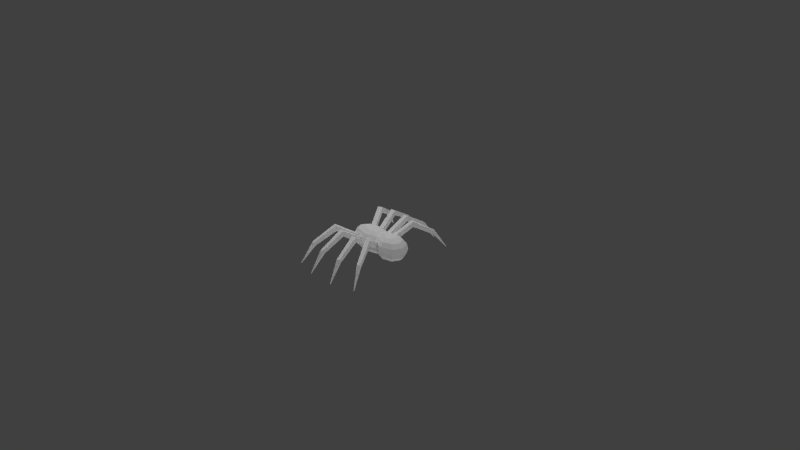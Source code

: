 # Source: Spider.blend  (saved by Blender 2.65.0; exported with 4.5.12 LTS)
import bpy
from mathutils import Matrix  # noqa: F401  (used for matrix-valued properties, if any)

bpy.ops.wm.read_factory_settings(use_empty=True)
scene = bpy.context.scene
scene.name = 'Scene'

# ---- collections
col_collection_1 = bpy.data.collections.new('Collection 1'); scene.collection.children.link(col_collection_1)

# ---- materials (node trees are filled in below, after node groups)
mat_spider = bpy.data.materials.new('Spider')
mat_spider.alpha_threshold = 0.0
mat_spider.use_transparent_shadow = False
mat_spider.roughness = 0.5
mat_spider.specular_intensity = 0.0
mat_spider.line_color = (0.0, 0.0, 0.0, 1.0)

# ---- material node trees

# ---- world
world_world = bpy.data.worlds.new('World'); scene.world = world_world
world_world.color = (0.05088, 0.05088, 0.05088)
world_world.use_sun_shadow = False
world_world.sun_shadow_jitter_overblur = 0.0
world_world.cycles.sampling_method = 'MANUAL'
world_world.cycles.sample_map_resolution = 256

# ---- cameras
cam_camera = bpy.data.cameras.new('Camera')
cam_camera.clip_end = 100.0
cam_camera.lens = 35.0
cam_camera.sensor_width = 32.0
cam_camera.sensor_height = 18.0
cam_camera.ortho_scale = 7.314
cam_camera.dof.focus_distance = 0.0
cam_camera.dof.aperture_fstop = 128.0

# ---- lights
light_lamp_011 = bpy.data.lights.new('Lamp.011', 'POINT')
light_lamp_011.transmission_factor = 0.0
light_lamp_011.cutoff_distance = 30.0
light_lamp_011.energy = 100.0
light_lamp_011.shadow_buffer_clip_start = 1.001
light_lamp_011.shadow_soft_size = 0.1
light_lamp_011.shadow_maximum_resolution = 0.006
light_lamp_011.use_absolute_resolution = True
light_lamp_011.cycles.use_multiple_importance_sampling = False
light_lamp_010 = bpy.data.lights.new('Lamp.010', 'POINT')
light_lamp_010.transmission_factor = 0.0
light_lamp_010.cutoff_distance = 30.0
light_lamp_010.energy = 100.0
light_lamp_010.shadow_buffer_clip_start = 1.001
light_lamp_010.shadow_soft_size = 0.1
light_lamp_010.shadow_maximum_resolution = 0.006
light_lamp_010.use_absolute_resolution = True
light_lamp_010.cycles.use_multiple_importance_sampling = False
light_lamp_009 = bpy.data.lights.new('Lamp.009', 'POINT')
light_lamp_009.transmission_factor = 0.0
light_lamp_009.cutoff_distance = 30.0
light_lamp_009.energy = 100.0
light_lamp_009.shadow_buffer_clip_start = 1.001
light_lamp_009.shadow_soft_size = 0.1
light_lamp_009.shadow_maximum_resolution = 0.006
light_lamp_009.use_absolute_resolution = True
light_lamp_009.cycles.use_multiple_importance_sampling = False
light_lamp_008 = bpy.data.lights.new('Lamp.008', 'POINT')
light_lamp_008.transmission_factor = 0.0
light_lamp_008.cutoff_distance = 30.0
light_lamp_008.energy = 100.0
light_lamp_008.shadow_buffer_clip_start = 1.001
light_lamp_008.shadow_soft_size = 0.1
light_lamp_008.shadow_maximum_resolution = 0.006
light_lamp_008.use_absolute_resolution = True
light_lamp_008.cycles.use_multiple_importance_sampling = False
light_lamp_007 = bpy.data.lights.new('Lamp.007', 'POINT')
light_lamp_007.transmission_factor = 0.0
light_lamp_007.cutoff_distance = 30.0
light_lamp_007.energy = 100.0
light_lamp_007.shadow_buffer_clip_start = 1.001
light_lamp_007.shadow_soft_size = 0.1
light_lamp_007.shadow_maximum_resolution = 0.006
light_lamp_007.use_absolute_resolution = True
light_lamp_007.cycles.use_multiple_importance_sampling = False
light_lamp_006 = bpy.data.lights.new('Lamp.006', 'POINT')
light_lamp_006.transmission_factor = 0.0
light_lamp_006.cutoff_distance = 30.0
light_lamp_006.energy = 100.0
light_lamp_006.shadow_buffer_clip_start = 1.001
light_lamp_006.shadow_soft_size = 0.1
light_lamp_006.shadow_maximum_resolution = 0.006
light_lamp_006.use_absolute_resolution = True
light_lamp_006.cycles.use_multiple_importance_sampling = False
light_lamp_005 = bpy.data.lights.new('Lamp.005', 'POINT')
light_lamp_005.transmission_factor = 0.0
light_lamp_005.cutoff_distance = 30.0
light_lamp_005.energy = 100.0
light_lamp_005.shadow_buffer_clip_start = 1.001
light_lamp_005.shadow_soft_size = 0.1
light_lamp_005.shadow_maximum_resolution = 0.006
light_lamp_005.use_absolute_resolution = True
light_lamp_005.cycles.use_multiple_importance_sampling = False
light_lamp_004 = bpy.data.lights.new('Lamp.004', 'POINT')
light_lamp_004.transmission_factor = 0.0
light_lamp_004.cutoff_distance = 30.0
light_lamp_004.energy = 100.0
light_lamp_004.shadow_buffer_clip_start = 1.001
light_lamp_004.shadow_soft_size = 0.1
light_lamp_004.shadow_maximum_resolution = 0.006
light_lamp_004.use_absolute_resolution = True
light_lamp_004.cycles.use_multiple_importance_sampling = False
light_lamp_003 = bpy.data.lights.new('Lamp.003', 'POINT')
light_lamp_003.transmission_factor = 0.0
light_lamp_003.cutoff_distance = 30.0
light_lamp_003.energy = 100.0
light_lamp_003.shadow_buffer_clip_start = 1.001
light_lamp_003.shadow_soft_size = 0.1
light_lamp_003.shadow_maximum_resolution = 0.006
light_lamp_003.use_absolute_resolution = True
light_lamp_003.cycles.use_multiple_importance_sampling = False
light_lamp_002 = bpy.data.lights.new('Lamp.002', 'POINT')
light_lamp_002.transmission_factor = 0.0
light_lamp_002.cutoff_distance = 30.0
light_lamp_002.energy = 100.0
light_lamp_002.shadow_buffer_clip_start = 1.001
light_lamp_002.shadow_soft_size = 0.1
light_lamp_002.shadow_maximum_resolution = 0.006
light_lamp_002.use_absolute_resolution = True
light_lamp_002.cycles.use_multiple_importance_sampling = False
light_lamp_001 = bpy.data.lights.new('Lamp.001', 'POINT')
light_lamp_001.transmission_factor = 0.0
light_lamp_001.cutoff_distance = 30.0
light_lamp_001.energy = 100.0
light_lamp_001.shadow_buffer_clip_start = 1.001
light_lamp_001.shadow_soft_size = 0.1
light_lamp_001.shadow_maximum_resolution = 0.006
light_lamp_001.use_absolute_resolution = True
light_lamp_001.cycles.use_multiple_importance_sampling = False
light_lamp = bpy.data.lights.new('Lamp', 'POINT')
light_lamp.transmission_factor = 0.0
light_lamp.cutoff_distance = 30.0
light_lamp.energy = 100.0
light_lamp.shadow_buffer_clip_start = 1.001
light_lamp.shadow_soft_size = 0.1
light_lamp.shadow_maximum_resolution = 0.006
light_lamp.use_absolute_resolution = True
light_lamp.cycles.use_multiple_importance_sampling = False

# ---- meshes
me_sphere = bpy.data.meshes.new('Sphere')
me_sphere.from_pydata([(-0.8857, -2.569e-10, 0.9239), (-1.21, -2.569e-10, 0.7071), (-1.427, -2.569e-10, 0.3827), (-1.503, -2.569e-10, -3.909e-08), (-1.427, -2.569e-10, -0.3827), (-1.21, -2.569e-10, -0.7071), (-0.8857, -2.569e-10, -0.9239), (-0.7736, 0.2706, 0.9239), (-1.003, 0.5, 0.7071), (-1.156, 0.6533, 0.3827), (-1.21, 0.7071, -5.498e-08), (-1.156, 0.6533, -0.3827), (-1.003, 0.5, -0.7071), (-0.7736, 0.2706, -0.9239), (-0.503, 0.3827, 0.9239), (-0.503, 0.7071, 0.7071), (-0.503, 0.9239, 0.3827), (-0.503, 1.0, -5.498e-08), (-0.503, 0.9239, -0.3827), (-0.503, 0.7071, -0.7071), (-0.503, 0.3827, -0.9239), (-0.503, -1.07e-07, 1.0), (-0.2324, 0.2706, 0.9239), (-0.002988, 0.5, 0.7071), (0.1503, 0.6533, 0.3827), (0.2041, 0.7071, -5.498e-08), (0.1503, 0.6533, -0.3827), (-0.002988, 0.5, -0.7071), (-0.2324, 0.2706, -0.9239), (-0.1203, -7.476e-08, 0.9239), (0.2041, -1.493e-07, 0.7071), (0.4209, -1.493e-07, 0.3827), (0.497, -1.493e-07, -5.498e-08), (0.4209, -1.493e-07, -0.3827), (0.2041, -1.493e-07, -0.7071), (-0.1203, -7.476e-08, -0.9239), (-0.2324, -0.2706, 0.9239), (-0.002989, -0.5, 0.7071), (0.1503, -0.6533, 0.3827), (0.2041, -0.7071, -5.498e-08), (0.1503, -0.6533, -0.3827), (-0.002989, -0.5, -0.7071), (-0.2324, -0.2706, -0.9239), (-0.503, -2.569e-10, -1.0), (-0.503, -0.3827, 0.9239), (-0.503, -0.7071, 0.7071), (-0.503, -0.9239, 0.3827), (-0.503, -1.0, -5.498e-08), (-0.503, -0.9239, -0.3827), (-0.503, -0.7071, -0.7071), (-0.503, -0.3827, -0.9239), (-0.7736, -0.2706, 0.9239), (-1.003, -0.5, 0.7071), (-1.156, -0.6533, 0.3827), (-1.21, -0.7071, -5.498e-08), (-1.156, -0.6533, -0.3827), (-1.003, -0.5, -0.7071), (-0.7736, -0.2706, -0.9239), (0.2981, -0.2706, -0.9239), (0.1244, -0.5, -0.7071), (0.008343, -0.6533, -0.3827), (-0.03241, -0.7071, -5.498e-08), (0.008343, -0.6533, 0.3827), (0.1244, -0.5, 0.7071), (0.2981, -0.2706, 0.9239), (0.503, -0.3827, -0.9239), (0.503, -0.7071, -0.7071), (0.503, -0.9239, -0.3827), (0.503, -1.0, -5.498e-08), (0.503, -0.9239, 0.3827), (0.503, -0.7071, 0.7071), (0.503, -0.3827, 0.9239), (0.503, -2.569e-10, -1.0), (0.7079, -0.2706, -0.9239), (0.8816, -0.5, -0.7071), (0.9976, -0.6533, -0.3827), (1.038, -0.7071, -5.498e-08), (0.9976, -0.6533, 0.3827), (0.8816, -0.5, 0.7071), (0.7079, -0.2706, 0.9239), (0.7927, -7.476e-08, -0.9239), (1.038, -1.493e-07, -0.7071), (1.203, -1.493e-07, -0.3827), (1.26, -1.493e-07, -5.498e-08), (1.203, -1.493e-07, 0.3827), (1.038, -1.493e-07, 0.7071), (0.7927, -7.476e-08, 0.9239), (0.7079, 0.2706, -0.9239), (0.8816, 0.5, -0.7071), (0.9976, 0.6533, -0.3827), (1.038, 0.7071, -5.498e-08), (0.9976, 0.6533, 0.3827), (0.8816, 0.5, 0.7071), (0.7079, 0.2706, 0.9239), (0.503, -1.07e-07, 1.0), (0.503, 0.3827, -0.9239), (0.503, 0.7071, -0.7071), (0.503, 0.9239, -0.3827), (0.503, 1.0, -5.498e-08), (0.503, 0.9239, 0.3827), (0.503, 0.7071, 0.7071), (0.503, 0.3827, 0.9239), (0.2981, 0.2706, -0.9239), (0.1244, 0.5, -0.7071), (0.008343, 0.6533, -0.3827), (-0.03241, 0.7071, -5.498e-08), (0.008343, 0.6533, 0.3827), (0.1244, 0.5, 0.7071), (0.2981, 0.2706, 0.9239), (0.2132, -2.569e-10, -0.9239), (-0.03241, -2.569e-10, -0.7071), (-0.1965, -2.569e-10, -0.3827), (-0.2542, -2.569e-10, -3.909e-08), (-0.1965, -2.569e-10, 0.3827), (-0.03241, -2.569e-10, 0.7071), (0.2132, -2.569e-10, 0.9239), (-1.27, 2.05, 1.339), (-1.443, 1.904, 1.339), (-1.047, 0.5465, 0.2875), (-0.8743, 0.693, 0.2875), (-1.27, 2.049, 0.9191), (-1.443, 1.902, 0.9191), (-1.091, 0.6964, -0.02987), (-0.918, 0.8428, -0.02987), (-1.709, 3.445, 0.2381), (-1.832, 3.342, 0.2381), (-1.673, 3.322, -0.01634), (-1.796, 3.219, -0.01634), (-1.992, 4.188, -1.314), (-2.008, 4.174, -1.314), (-1.983, 4.158, -1.33), (-2.0, 4.144, -1.33), (-0.6873, 2.318, 1.339), (-0.8777, 2.265, 1.339), (-0.7331, 0.7689, 0.2875), (-0.5427, 0.8223, 0.2875), (-0.6871, 2.316, 0.9191), (-0.8775, 2.263, 0.9191), (-0.749, 0.934, -0.02987), (-0.5587, 0.9875, -0.02987), (-0.866, 3.871, 0.2381), (-1.001, 3.833, 0.2381), (-0.8529, 3.736, -0.01634), (-0.9877, 3.698, -0.01634), (-1.008, 4.722, -1.314), (-1.026, 4.717, -1.314), (-1.005, 4.69, -1.33), (-1.023, 4.685, -1.33), (0.02864, 2.256, 1.339), (-0.1626, 2.3, 1.339), (-0.2803, 0.7973, 0.2875), (-0.08901, 0.7538, 0.2875), (0.02851, 2.255, 0.9191), (-0.1627, 2.298, 0.9191), (-0.2673, 0.9632, -0.02987), (-0.07602, 0.9197, -0.02987), (0.1236, 3.831, 0.2381), (-0.01188, 3.862, 0.2381), (0.1129, 3.695, -0.01634), (-0.02254, 3.726, -0.01634), (0.1332, 4.716, -1.314), (0.1149, 4.72, -1.314), (0.1307, 4.683, -1.33), (0.1123, 4.687, -1.33), (0.5655, 1.96, 1.339), (0.3886, 2.091, 1.339), (0.03377, 0.7008, 0.2875), (0.2107, 0.5697, 0.2875), (0.5651, 1.958, 0.9191), (0.3882, 2.089, 0.9191), (0.07294, 0.8543, -0.02987), (0.2499, 0.7231, -0.02987), (0.91, 3.43, 0.2381), (0.7847, 3.523, 0.2381), (0.8779, 3.304, -0.01634), (0.7526, 3.397, -0.01634), (1.062, 4.276, -1.314), (1.045, 4.289, -1.314), (1.054, 4.246, -1.33), (1.037, 4.258, -1.33), (0.3916, -2.014, 1.339), (0.5644, -1.868, 1.339), (0.1682, -0.5107, 0.2875), (-0.004549, -0.6572, 0.2875), (0.3912, -2.013, 0.9191), (0.5639, -1.866, 0.9191), (0.2119, -0.6606, -0.02987), (0.03919, -0.807, -0.02987), (0.8304, -3.41, 0.2381), (0.9527, -3.306, 0.2381), (0.7945, -3.287, -0.01634), (0.9168, -3.183, -0.01634), (1.113, -4.152, -1.314), (1.13, -4.138, -1.314), (1.104, -4.122, -1.33), (1.121, -4.108, -1.33), (-0.1916, -2.282, 1.339), (-0.001199, -2.229, 1.339), (-0.1458, -0.7331, 0.2875), (-0.3362, -0.7865, 0.2875), (-0.1917, -2.28, 0.9191), (-0.001367, -2.227, 0.9191), (-0.1298, -0.8982, -0.02987), (-0.3202, -0.9517, -0.02987), (-0.01288, -3.836, 0.2381), (0.1219, -3.798, 0.2381), (-0.02598, -3.7, -0.01634), (0.1088, -3.662, -0.01634), (0.1293, -4.687, -1.314), (0.1475, -4.681, -1.314), (0.1261, -4.654, -1.33), (0.1444, -4.649, -1.33), (-0.9075, -2.221, 1.339), (-0.7162, -2.264, 1.339), (-0.5986, -0.7615, 0.2875), (-0.7898, -0.718, 0.2875), (-0.9074, -2.219, 0.9191), (-0.7161, -2.262, 0.9191), (-0.6116, -0.9274, -0.02987), (-0.8028, -0.8839, -0.02987), (-1.002, -3.795, 0.2381), (-0.867, -3.826, 0.2381), (-0.9917, -3.659, -0.01634), (-0.8563, -3.69, -0.01634), (-1.012, -4.68, -1.314), (-0.9938, -4.684, -1.314), (-1.01, -4.647, -1.33), (-0.9912, -4.651, -1.33), (-1.444, -1.924, 1.339), (-1.267, -2.055, 1.339), (-0.9126, -0.665, 0.2875), (-1.09, -0.5339, 0.2875), (-1.444, -1.922, 0.9191), (-1.267, -2.053, 0.9191), (-0.9518, -0.8185, -0.02987), (-1.129, -0.6873, -0.02987), (-1.789, -3.394, 0.2381), (-1.664, -3.487, 0.2381), (-1.757, -3.268, -0.01634), (-1.631, -3.361, -0.01634), (-1.94, -4.24, -1.314), (-1.924, -4.253, -1.314), (-1.933, -4.21, -1.33), (-1.916, -4.222, -1.33)], [], [(4, 3, 10, 11), (3, 2, 9, 10), (6, 5, 12, 13), (2, 1, 8, 9), (5, 4, 11, 12), (1, 0, 7, 8), (13, 12, 19, 20), (9, 8, 15, 16), (12, 11, 18, 19), (8, 7, 14, 15), (11, 10, 17, 18), (10, 9, 16, 17), (20, 19, 27, 28), (16, 15, 23, 24), (19, 18, 26, 27), (15, 14, 22, 23), (18, 17, 25, 26), (17, 16, 24, 25), (28, 27, 34, 35), (24, 23, 30, 31), (27, 26, 33, 34), (23, 22, 29, 30), (26, 25, 32, 33), (25, 24, 31, 32), (35, 34, 41, 42), (31, 30, 37, 38), (34, 33, 40, 41), (30, 29, 36, 37), (33, 32, 39, 40), (32, 31, 38, 39), (42, 41, 49, 50), (38, 37, 45, 46), (41, 40, 48, 49), (37, 36, 44, 45), (40, 39, 47, 48), (39, 38, 46, 47), (50, 49, 56, 57), (46, 45, 52, 53), (49, 48, 55, 56), (45, 44, 51, 52), (48, 47, 54, 55), (47, 46, 53, 54), (43, 6, 13), (0, 21, 7), (43, 13, 20), (7, 21, 14), (43, 20, 28), (14, 21, 22), (43, 28, 35), (22, 21, 29), (43, 35, 42), (29, 21, 36), (43, 42, 50), (36, 21, 44), (43, 50, 57), (44, 21, 51), (57, 56, 5, 6), (53, 52, 1, 2), (56, 55, 4, 5), (52, 51, 0, 1), (55, 54, 3, 4), (43, 57, 6), (51, 21, 0), (54, 53, 2, 3), (61, 62, 113, 112), (64, 94, 115), (72, 58, 109), (60, 61, 112, 111), (63, 64, 115, 114), (59, 60, 111, 110), (62, 63, 114, 113), (58, 59, 110, 109), (71, 94, 64), (72, 65, 58), (79, 94, 71), (72, 73, 65), (86, 94, 79), (72, 80, 73), (93, 94, 86), (72, 87, 80), (101, 94, 93), (72, 95, 87), (108, 94, 101), (72, 102, 95), (115, 94, 108), (72, 109, 102), (68, 69, 62, 61), (67, 68, 61, 60), (70, 71, 64, 63), (66, 67, 60, 59), (69, 70, 63, 62), (65, 66, 59, 58), (76, 77, 69, 68), (75, 76, 68, 67), (78, 79, 71, 70), (74, 75, 67, 66), (77, 78, 70, 69), (73, 74, 66, 65), (83, 84, 77, 76), (82, 83, 76, 75), (85, 86, 79, 78), (81, 82, 75, 74), (84, 85, 78, 77), (80, 81, 74, 73), (90, 91, 84, 83), (89, 90, 83, 82), (92, 93, 86, 85), (88, 89, 82, 81), (91, 92, 85, 84), (87, 88, 81, 80), (98, 99, 91, 90), (97, 98, 90, 89), (100, 101, 93, 92), (96, 97, 89, 88), (99, 100, 92, 91), (95, 96, 88, 87), (105, 106, 99, 98), (104, 105, 98, 97), (107, 108, 101, 100), (103, 104, 97, 96), (106, 107, 100, 99), (102, 103, 96, 95), (114, 115, 108, 107), (110, 111, 104, 103), (113, 114, 107, 106), (109, 110, 103, 102), (112, 113, 106, 105), (111, 112, 105, 104), (116, 117, 118, 119), (123, 122, 121, 120), (116, 119, 123, 120), (120, 121, 127, 126), (118, 117, 121, 122), (119, 118, 122, 123), (124, 126, 130, 128), (121, 117, 125, 127), (116, 120, 126, 124), (117, 116, 124, 125), (129, 128, 130, 131), (125, 124, 128, 129), (127, 125, 129, 131), (126, 127, 131, 130), (132, 133, 134, 135), (139, 138, 137, 136), (132, 135, 139, 136), (136, 137, 143, 142), (134, 133, 137, 138), (135, 134, 138, 139), (140, 142, 146, 144), (137, 133, 141, 143), (132, 136, 142, 140), (133, 132, 140, 141), (145, 144, 146, 147), (141, 140, 144, 145), (143, 141, 145, 147), (142, 143, 147, 146), (148, 149, 150, 151), (155, 154, 153, 152), (148, 151, 155, 152), (152, 153, 159, 158), (150, 149, 153, 154), (151, 150, 154, 155), (156, 158, 162, 160), (153, 149, 157, 159), (148, 152, 158, 156), (149, 148, 156, 157), (161, 160, 162, 163), (157, 156, 160, 161), (159, 157, 161, 163), (158, 159, 163, 162), (164, 165, 166, 167), (171, 170, 169, 168), (164, 167, 171, 168), (168, 169, 175, 174), (166, 165, 169, 170), (167, 166, 170, 171), (172, 174, 178, 176), (169, 165, 173, 175), (164, 168, 174, 172), (165, 164, 172, 173), (177, 176, 178, 179), (173, 172, 176, 177), (175, 173, 177, 179), (174, 175, 179, 178), (180, 181, 182, 183), (187, 186, 185, 184), (180, 183, 187, 184), (184, 185, 191, 190), (182, 181, 185, 186), (183, 182, 186, 187), (188, 190, 194, 192), (185, 181, 189, 191), (180, 184, 190, 188), (181, 180, 188, 189), (193, 192, 194, 195), (189, 188, 192, 193), (191, 189, 193, 195), (190, 191, 195, 194), (196, 197, 198, 199), (203, 202, 201, 200), (196, 199, 203, 200), (200, 201, 207, 206), (198, 197, 201, 202), (199, 198, 202, 203), (204, 206, 210, 208), (201, 197, 205, 207), (196, 200, 206, 204), (197, 196, 204, 205), (209, 208, 210, 211), (205, 204, 208, 209), (207, 205, 209, 211), (206, 207, 211, 210), (212, 213, 214, 215), (219, 218, 217, 216), (212, 215, 219, 216), (216, 217, 223, 222), (214, 213, 217, 218), (215, 214, 218, 219), (220, 222, 226, 224), (217, 213, 221, 223), (212, 216, 222, 220), (213, 212, 220, 221), (225, 224, 226, 227), (221, 220, 224, 225), (223, 221, 225, 227), (222, 223, 227, 226), (228, 229, 230, 231), (235, 234, 233, 232), (228, 231, 235, 232), (232, 233, 239, 238), (230, 229, 233, 234), (231, 230, 234, 235), (236, 238, 242, 240), (233, 229, 237, 239), (228, 232, 238, 236), (229, 228, 236, 237), (241, 240, 242, 243), (237, 236, 240, 241), (239, 237, 241, 243), (238, 239, 243, 242)])
_uv = me_sphere.uv_layers.new(name='UVMap')
_uv.uv.foreach_set('vector', [0.5044, 0.6608, 0.5044, 0.6741, 0.5771, 0.6228, 0.5715, 0.6134, 0.5044, 0.6741, 0.5044, 0.6608, 0.5715, 0.6134, 0.5771, 0.6228, 0.5044, 0.566, 0.5044, 0.6228, 0.5558, 0.5865, 0.5322, 0.5463, 0.5044, 0.6608, 0.5044, 0.6228, 0.5558, 0.5865, 0.5715, 0.6134, 0.5044, 0.6228, 0.5044, 0.6608, 0.5715, 0.6134, 0.5558, 0.5865, 0.5044, 0.6228, 0.5044, 0.566, 0.5322, 0.5463, 0.5558, 0.5865, 0.5322, 0.5463, 0.5558, 0.5865, 0.5771, 0.4989, 0.5437, 0.4989, 0.5715, 0.6134, 0.5558, 0.5865, 0.5771, 0.4989, 0.5994, 0.4989, 0.5558, 0.5865, 0.5715, 0.6134, 0.5994, 0.4989, 0.5771, 0.4989, 0.5558, 0.5865, 0.5322, 0.5463, 0.5437, 0.4989, 0.5771, 0.4989, 0.5715, 0.6134, 0.5771, 0.6228, 0.6072, 0.4989, 0.5994, 0.4989, 0.5771, 0.6228, 0.5715, 0.6134, 0.5994, 0.4989, 0.6072, 0.4989, 0.5437, 0.4989, 0.5771, 0.4989, 0.5558, 0.4113, 0.5322, 0.4515, 0.5994, 0.4989, 0.5771, 0.4989, 0.5558, 0.4113, 0.5715, 0.3845, 0.5771, 0.4989, 0.5994, 0.4989, 0.5715, 0.3845, 0.5558, 0.4113, 0.5771, 0.4989, 0.5437, 0.4989, 0.5322, 0.4515, 0.5558, 0.4113, 0.5994, 0.4989, 0.6072, 0.4989, 0.5771, 0.3751, 0.5715, 0.3845, 0.6072, 0.4989, 0.5994, 0.4989, 0.5715, 0.3845, 0.5771, 0.3751, 0.5322, 0.4515, 0.5558, 0.4113, 0.5044, 0.3751, 0.5044, 0.4319, 0.5715, 0.3845, 0.5558, 0.4113, 0.5044, 0.3751, 0.5044, 0.3371, 0.5558, 0.4113, 0.5715, 0.3845, 0.5044, 0.3371, 0.5044, 0.3751, 0.5558, 0.4113, 0.5322, 0.4515, 0.5044, 0.4319, 0.5044, 0.3751, 0.5715, 0.3845, 0.5771, 0.3751, 0.5044, 0.3238, 0.5044, 0.3371, 0.5771, 0.3751, 0.5715, 0.3845, 0.5044, 0.3371, 0.5044, 0.3238, 0.5044, 0.4319, 0.5044, 0.3751, 0.453, 0.4113, 0.4766, 0.4515, 0.5044, 0.3371, 0.5044, 0.3751, 0.453, 0.4113, 0.4372, 0.3845, 0.5044, 0.3751, 0.5044, 0.3371, 0.4372, 0.3845, 0.453, 0.4113, 0.5044, 0.3751, 0.5044, 0.4319, 0.4766, 0.4515, 0.453, 0.4113, 0.5044, 0.3371, 0.5044, 0.3238, 0.4317, 0.3751, 0.4372, 0.3845, 0.5044, 0.3238, 0.5044, 0.3371, 0.4372, 0.3845, 0.4317, 0.3751, 0.4766, 0.4515, 0.453, 0.4113, 0.4317, 0.4989, 0.465, 0.4989, 0.4372, 0.3845, 0.453, 0.4113, 0.4317, 0.4989, 0.4094, 0.4989, 0.453, 0.4113, 0.4372, 0.3845, 0.4094, 0.4989, 0.4317, 0.4989, 0.453, 0.4113, 0.4766, 0.4515, 0.465, 0.4989, 0.4317, 0.4989, 0.4372, 0.3845, 0.4317, 0.3751, 0.4016, 0.4989, 0.4094, 0.4989, 0.4317, 0.3751, 0.4372, 0.3845, 0.4094, 0.4989, 0.4016, 0.4989, 0.465, 0.4989, 0.4317, 0.4989, 0.453, 0.5865, 0.4766, 0.5463, 0.4094, 0.4989, 0.4317, 0.4989, 0.453, 0.5865, 0.4372, 0.6134, 0.4317, 0.4989, 0.4094, 0.4989, 0.4372, 0.6134, 0.453, 0.5865, 0.4317, 0.4989, 0.465, 0.4989, 0.4766, 0.5463, 0.453, 0.5865, 0.4094, 0.4989, 0.4016, 0.4989, 0.4317, 0.6228, 0.4372, 0.6134, 0.4016, 0.4989, 0.4094, 0.4989, 0.4372, 0.6134, 0.4317, 0.6228, 0.5044, 0.4989, 0.5044, 0.566, 0.5322, 0.5463, 0.5044, 0.566, 0.5044, 0.4989, 0.5322, 0.5463, 0.5044, 0.4989, 0.5322, 0.5463, 0.5437, 0.4989, 0.5322, 0.5463, 0.5044, 0.4989, 0.5437, 0.4989, 0.5044, 0.4989, 0.5437, 0.4989, 0.5322, 0.4515, 0.5437, 0.4989, 0.5044, 0.4989, 0.5322, 0.4515, 0.5044, 0.4989, 0.5322, 0.4515, 0.5044, 0.4319, 0.5322, 0.4515, 0.5044, 0.4989, 0.5044, 0.4319, 0.5044, 0.4989, 0.5044, 0.4319, 0.4766, 0.4515, 0.5044, 0.4319, 0.5044, 0.4989, 0.4766, 0.4515, 0.5044, 0.4989, 0.4766, 0.4515, 0.465, 0.4989, 0.4766, 0.4515, 0.5044, 0.4989, 0.465, 0.4989, 0.5044, 0.4989, 0.465, 0.4989, 0.4766, 0.5463, 0.465, 0.4989, 0.5044, 0.4989, 0.4766, 0.5463, 0.4766, 0.5463, 0.453, 0.5865, 0.5044, 0.6228, 0.5044, 0.566, 0.4372, 0.6134, 0.453, 0.5865, 0.5044, 0.6228, 0.5044, 0.6608, 0.453, 0.5865, 0.4372, 0.6134, 0.5044, 0.6608, 0.5044, 0.6228, 0.453, 0.5865, 0.4766, 0.5463, 0.5044, 0.566, 0.5044, 0.6228, 0.4372, 0.6134, 0.4317, 0.6228, 0.5044, 0.6741, 0.5044, 0.6608, 0.5044, 0.4989, 0.4766, 0.5463, 0.5044, 0.566, 0.4766, 0.5463, 0.5044, 0.4989, 0.5044, 0.566, 0.4317, 0.6228, 0.4372, 0.6134, 0.5044, 0.6608, 0.5044, 0.6741, 0.4317, 0.4165, 0.4372, 0.4094, 0.5044, 0.4452, 0.5044, 0.4553, 0.4766, 0.3586, 0.5044, 0.3227, 0.5044, 0.3735, 0.5044, 0.3227, 0.4766, 0.3586, 0.5044, 0.3735, 0.4372, 0.4094, 0.4317, 0.4165, 0.5044, 0.4553, 0.5044, 0.4452, 0.453, 0.389, 0.4766, 0.3586, 0.5044, 0.3735, 0.5044, 0.4165, 0.453, 0.389, 0.4372, 0.4094, 0.5044, 0.4452, 0.5044, 0.4165, 0.4372, 0.4094, 0.453, 0.389, 0.5044, 0.4165, 0.5044, 0.4452, 0.4766, 0.3586, 0.453, 0.389, 0.5044, 0.4165, 0.5044, 0.3735, 0.465, 0.3227, 0.5044, 0.3227, 0.4766, 0.3586, 0.5044, 0.3227, 0.465, 0.3227, 0.4766, 0.3586, 0.4766, 0.2868, 0.5044, 0.3227, 0.465, 0.3227, 0.5044, 0.3227, 0.4766, 0.2868, 0.465, 0.3227, 0.5044, 0.2719, 0.5044, 0.3227, 0.4766, 0.2868, 0.5044, 0.3227, 0.5044, 0.2719, 0.4766, 0.2868, 0.5322, 0.2868, 0.5044, 0.3227, 0.5044, 0.2719, 0.5044, 0.3227, 0.5322, 0.2868, 0.5044, 0.2719, 0.5437, 0.3227, 0.5044, 0.3227, 0.5322, 0.2868, 0.5044, 0.3227, 0.5437, 0.3227, 0.5322, 0.2868, 0.5322, 0.3586, 0.5044, 0.3227, 0.5437, 0.3227, 0.5044, 0.3227, 0.5322, 0.3586, 0.5437, 0.3227, 0.5044, 0.3735, 0.5044, 0.3227, 0.5322, 0.3586, 0.5044, 0.3227, 0.5044, 0.3735, 0.5322, 0.3586, 0.4016, 0.3227, 0.4094, 0.3227, 0.4372, 0.4094, 0.4317, 0.4165, 0.4094, 0.3227, 0.4016, 0.3227, 0.4317, 0.4165, 0.4372, 0.4094, 0.4317, 0.3227, 0.465, 0.3227, 0.4766, 0.3586, 0.453, 0.389, 0.4317, 0.3227, 0.4094, 0.3227, 0.4372, 0.4094, 0.453, 0.389, 0.4094, 0.3227, 0.4317, 0.3227, 0.453, 0.389, 0.4372, 0.4094, 0.465, 0.3227, 0.4317, 0.3227, 0.453, 0.389, 0.4766, 0.3586, 0.4317, 0.2289, 0.4372, 0.2361, 0.4094, 0.3227, 0.4016, 0.3227, 0.4372, 0.2361, 0.4317, 0.2289, 0.4016, 0.3227, 0.4094, 0.3227, 0.453, 0.2564, 0.4766, 0.2868, 0.465, 0.3227, 0.4317, 0.3227, 0.453, 0.2564, 0.4372, 0.2361, 0.4094, 0.3227, 0.4317, 0.3227, 0.4372, 0.2361, 0.453, 0.2564, 0.4317, 0.3227, 0.4094, 0.3227, 0.4766, 0.2868, 0.453, 0.2564, 0.4317, 0.3227, 0.465, 0.3227, 0.5044, 0.1901, 0.5044, 0.2002, 0.4372, 0.2361, 0.4317, 0.2289, 0.5044, 0.2002, 0.5044, 0.1901, 0.4317, 0.2289, 0.4372, 0.2361, 0.5044, 0.2289, 0.5044, 0.2719, 0.4766, 0.2868, 0.453, 0.2564, 0.5044, 0.2289, 0.5044, 0.2002, 0.4372, 0.2361, 0.453, 0.2564, 0.5044, 0.2002, 0.5044, 0.2289, 0.453, 0.2564, 0.4372, 0.2361, 0.5044, 0.2719, 0.5044, 0.2289, 0.453, 0.2564, 0.4766, 0.2868, 0.5771, 0.2289, 0.5715, 0.2361, 0.5044, 0.2002, 0.5044, 0.1901, 0.5715, 0.2361, 0.5771, 0.2289, 0.5044, 0.1901, 0.5044, 0.2002, 0.5558, 0.2564, 0.5322, 0.2868, 0.5044, 0.2719, 0.5044, 0.2289, 0.5558, 0.2564, 0.5715, 0.2361, 0.5044, 0.2002, 0.5044, 0.2289, 0.5715, 0.2361, 0.5558, 0.2564, 0.5044, 0.2289, 0.5044, 0.2002, 0.5322, 0.2868, 0.5558, 0.2564, 0.5044, 0.2289, 0.5044, 0.2719, 0.6072, 0.3227, 0.5994, 0.3227, 0.5715, 0.2361, 0.5771, 0.2289, 0.5994, 0.3227, 0.6072, 0.3227, 0.5771, 0.2289, 0.5715, 0.2361, 0.5771, 0.3227, 0.5437, 0.3227, 0.5322, 0.2868, 0.5558, 0.2564, 0.5771, 0.3227, 0.5994, 0.3227, 0.5715, 0.2361, 0.5558, 0.2564, 0.5994, 0.3227, 0.5771, 0.3227, 0.5558, 0.2564, 0.5715, 0.2361, 0.5437, 0.3227, 0.5771, 0.3227, 0.5558, 0.2564, 0.5322, 0.2868, 0.5771, 0.4165, 0.5715, 0.4094, 0.5994, 0.3227, 0.6072, 0.3227, 0.5715, 0.4094, 0.5771, 0.4165, 0.6072, 0.3227, 0.5994, 0.3227, 0.5558, 0.389, 0.5322, 0.3586, 0.5437, 0.3227, 0.5771, 0.3227, 0.5558, 0.389, 0.5715, 0.4094, 0.5994, 0.3227, 0.5771, 0.3227, 0.5715, 0.4094, 0.5558, 0.389, 0.5771, 0.3227, 0.5994, 0.3227, 0.5322, 0.3586, 0.5558, 0.389, 0.5771, 0.3227, 0.5437, 0.3227, 0.5044, 0.4165, 0.5044, 0.3735, 0.5322, 0.3586, 0.5558, 0.389, 0.5044, 0.4165, 0.5044, 0.4452, 0.5715, 0.4094, 0.5558, 0.389, 0.5044, 0.4452, 0.5044, 0.4165, 0.5558, 0.389, 0.5715, 0.4094, 0.5044, 0.3735, 0.5044, 0.4165, 0.5558, 0.389, 0.5322, 0.3586, 0.5044, 0.4553, 0.5044, 0.4452, 0.5715, 0.4094, 0.5771, 0.4165, 0.5044, 0.4452, 0.5044, 0.4553, 0.5771, 0.4165, 0.5715, 0.4094, 0.7151, 0.6334, 0.7001, 0.6636, 0.5606, 0.5942, 0.5756, 0.564, 0.591, 0.5716, 0.576, 0.6019, 0.6999, 0.6635, 0.715, 0.6333, 0.7151, 0.6334, 0.5756, 0.564, 0.591, 0.5716, 0.715, 0.6333, 0.715, 0.6333, 0.6999, 0.6635, 0.8352, 0.7254, 0.8459, 0.7039, 0.5606, 0.5942, 0.7001, 0.6636, 0.6999, 0.6635, 0.576, 0.6019, 0.5756, 0.564, 0.5606, 0.5942, 0.576, 0.6019, 0.591, 0.5716, 0.8585, 0.7102, 0.8459, 0.7039, 0.9318, 0.7582, 0.9348, 0.7597, 0.6999, 0.6635, 0.7001, 0.6636, 0.8479, 0.7316, 0.8352, 0.7254, 0.7151, 0.6334, 0.715, 0.6333, 0.8459, 0.7039, 0.8585, 0.7102, 0.7001, 0.6636, 0.7151, 0.6334, 0.8585, 0.7102, 0.8479, 0.7316, 0.9334, 0.7626, 0.9348, 0.7597, 0.9318, 0.7582, 0.9304, 0.7611, 0.8479, 0.7316, 0.8585, 0.7102, 0.9348, 0.7597, 0.9334, 0.7626, 0.8352, 0.7254, 0.8479, 0.7316, 0.9334, 0.7626, 0.9304, 0.7611, 0.8459, 0.7039, 0.8352, 0.7254, 0.9304, 0.7611, 0.9318, 0.7582, 0.7427, 0.5312, 0.7372, 0.5646, 0.5834, 0.5392, 0.5889, 0.5059, 0.6059, 0.5087, 0.6004, 0.542, 0.737, 0.5645, 0.7425, 0.5312, 0.7427, 0.5312, 0.5889, 0.5059, 0.6059, 0.5087, 0.7425, 0.5312, 0.7425, 0.5312, 0.737, 0.5645, 0.8845, 0.5838, 0.8884, 0.5602, 0.5834, 0.5392, 0.7372, 0.5646, 0.737, 0.5645, 0.6004, 0.542, 0.5889, 0.5059, 0.5834, 0.5392, 0.6004, 0.542, 0.6059, 0.5087, 0.9023, 0.5625, 0.8884, 0.5602, 0.9865, 0.5869, 0.9898, 0.5874, 0.737, 0.5645, 0.7372, 0.5646, 0.8984, 0.5861, 0.8845, 0.5838, 0.7427, 0.5312, 0.7425, 0.5312, 0.8884, 0.5602, 0.9023, 0.5625, 0.7372, 0.5646, 0.7427, 0.5312, 0.9023, 0.5625, 0.8984, 0.5861, 0.9893, 0.5906, 0.9898, 0.5874, 0.9865, 0.5869, 0.9859, 0.59, 0.8984, 0.5861, 0.9023, 0.5625, 0.9898, 0.5874, 0.9893, 0.5906, 0.8845, 0.5838, 0.8984, 0.5861, 0.9893, 0.5906, 0.9859, 0.59, 0.8884, 0.5602, 0.8845, 0.5838, 0.9859, 0.59, 0.9865, 0.5869, 0.7363, 0.4058, 0.7408, 0.4393, 0.5863, 0.4599, 0.5819, 0.4264, 0.5989, 0.4241, 0.6034, 0.4576, 0.7406, 0.4393, 0.7361, 0.4058, 0.7363, 0.4058, 0.5819, 0.4264, 0.5989, 0.4241, 0.7361, 0.4058, 0.7361, 0.4058, 0.7406, 0.4393, 0.8874, 0.4148, 0.8842, 0.391, 0.5863, 0.4599, 0.7408, 0.4393, 0.7406, 0.4393, 0.6034, 0.4576, 0.5819, 0.4264, 0.5863, 0.4599, 0.6034, 0.4576, 0.5989, 0.4241, 0.8982, 0.3892, 0.8842, 0.391, 0.9858, 0.3879, 0.9891, 0.3875, 0.7406, 0.4393, 0.7408, 0.4393, 0.9013, 0.4129, 0.8874, 0.4148, 0.7363, 0.4058, 0.7361, 0.4058, 0.8842, 0.391, 0.8982, 0.3892, 0.7408, 0.4393, 0.7363, 0.4058, 0.8982, 0.3892, 0.9013, 0.4129, 0.9895, 0.3907, 0.9891, 0.3875, 0.9858, 0.3879, 0.9862, 0.3911, 0.9013, 0.4129, 0.8982, 0.3892, 0.9891, 0.3875, 0.9895, 0.3907, 0.8874, 0.4148, 0.9013, 0.4129, 0.9895, 0.3907, 0.9862, 0.3911, 0.8842, 0.391, 0.8874, 0.4148, 0.9862, 0.3911, 0.9858, 0.3879, 0.7058, 0.3118, 0.7193, 0.3427, 0.5764, 0.4049, 0.5629, 0.3739, 0.5787, 0.367, 0.5922, 0.398, 0.7191, 0.3428, 0.7057, 0.3118, 0.7058, 0.3118, 0.5629, 0.3739, 0.5787, 0.367, 0.7057, 0.3118, 0.7057, 0.3118, 0.7191, 0.3428, 0.8535, 0.279, 0.844, 0.257, 0.5764, 0.4049, 0.7193, 0.3427, 0.7191, 0.3428, 0.5922, 0.398, 0.5629, 0.3739, 0.5764, 0.4049, 0.5922, 0.398, 0.5787, 0.367, 0.8569, 0.2514, 0.844, 0.257, 0.9408, 0.2262, 0.9439, 0.2248, 0.7191, 0.3428, 0.7193, 0.3427, 0.8665, 0.2733, 0.8535, 0.279, 0.7058, 0.3118, 0.7057, 0.3118, 0.844, 0.257, 0.8569, 0.2514, 0.7193, 0.3427, 0.7058, 0.3118, 0.8569, 0.2514, 0.8665, 0.2733, 0.9452, 0.2278, 0.9439, 0.2248, 0.9408, 0.2262, 0.9421, 0.2292, 0.8665, 0.2733, 0.8569, 0.2514, 0.9439, 0.2248, 0.9452, 0.2278, 0.8535, 0.279, 0.8665, 0.2733, 0.9452, 0.2278, 0.9421, 0.2292, 0.844, 0.257, 0.8535, 0.279, 0.9421, 0.2292, 0.9408, 0.2262, 0.2973, 0.3422, 0.3124, 0.312, 0.4519, 0.3813, 0.4368, 0.4116, 0.4214, 0.4039, 0.4365, 0.3737, 0.3125, 0.312, 0.2975, 0.3423, 0.2973, 0.3422, 0.4368, 0.4116, 0.4214, 0.4039, 0.2975, 0.3423, 0.2975, 0.3423, 0.3125, 0.312, 0.1772, 0.2502, 0.1665, 0.2716, 0.4519, 0.3813, 0.3124, 0.312, 0.3125, 0.312, 0.4365, 0.3737, 0.4368, 0.4116, 0.4519, 0.3813, 0.4365, 0.3737, 0.4214, 0.4039, 0.1539, 0.2654, 0.1665, 0.2716, 0.08065, 0.2174, 0.07761, 0.2158, 0.3125, 0.312, 0.3124, 0.312, 0.1646, 0.2439, 0.1772, 0.2502, 0.2973, 0.3422, 0.2975, 0.3423, 0.1665, 0.2716, 0.1539, 0.2654, 0.3124, 0.312, 0.2973, 0.3422, 0.1539, 0.2654, 0.1646, 0.2439, 0.07905, 0.2129, 0.07761, 0.2158, 0.08065, 0.2174, 0.08209, 0.2145, 0.1646, 0.2439, 0.1539, 0.2654, 0.07761, 0.2158, 0.07905, 0.2129, 0.1772, 0.2502, 0.1646, 0.2439, 0.07905, 0.2129, 0.08209, 0.2145, 0.1665, 0.2716, 0.1772, 0.2502, 0.08209, 0.2145, 0.08065, 0.2174, 0.2698, 0.4444, 0.2753, 0.411, 0.429, 0.4363, 0.4235, 0.4697, 0.4066, 0.4669, 0.4121, 0.4336, 0.2755, 0.4111, 0.27, 0.4444, 0.2698, 0.4444, 0.4235, 0.4697, 0.4066, 0.4669, 0.27, 0.4444, 0.27, 0.4444, 0.2755, 0.4111, 0.1279, 0.3917, 0.124, 0.4154, 0.429, 0.4363, 0.2753, 0.411, 0.2755, 0.4111, 0.4121, 0.4336, 0.4235, 0.4697, 0.429, 0.4363, 0.4121, 0.4336, 0.4066, 0.4669, 0.1101, 0.4131, 0.124, 0.4154, 0.02599, 0.3887, 0.02264, 0.3882, 0.2755, 0.4111, 0.2753, 0.411, 0.114, 0.3895, 0.1279, 0.3917, 0.2698, 0.4444, 0.27, 0.4444, 0.124, 0.4154, 0.1101, 0.4131, 0.2753, 0.411, 0.2698, 0.4444, 0.1101, 0.4131, 0.114, 0.3895, 0.02317, 0.385, 0.02264, 0.3882, 0.02599, 0.3887, 0.02652, 0.3855, 0.114, 0.3895, 0.1101, 0.4131, 0.02264, 0.3882, 0.02317, 0.385, 0.1279, 0.3917, 0.114, 0.3895, 0.02317, 0.385, 0.02652, 0.3855, 0.124, 0.4154, 0.1279, 0.3917, 0.02652, 0.3855, 0.02599, 0.3887, 0.2761, 0.5698, 0.2717, 0.5363, 0.4261, 0.5157, 0.4306, 0.5492, 0.4135, 0.5514, 0.4091, 0.5179, 0.2718, 0.5363, 0.2763, 0.5698, 0.2761, 0.5698, 0.4306, 0.5492, 0.4135, 0.5514, 0.2763, 0.5698, 0.2763, 0.5698, 0.2718, 0.5363, 0.1251, 0.5608, 0.1283, 0.5845, 0.4261, 0.5157, 0.2717, 0.5363, 0.2718, 0.5363, 0.4091, 0.5179, 0.4306, 0.5492, 0.4261, 0.5157, 0.4091, 0.5179, 0.4135, 0.5514, 0.1143, 0.5864, 0.1283, 0.5845, 0.0267, 0.5877, 0.02333, 0.5881, 0.2718, 0.5363, 0.2717, 0.5363, 0.1111, 0.5627, 0.1251, 0.5608, 0.2761, 0.5698, 0.2763, 0.5698, 0.1283, 0.5845, 0.1143, 0.5864, 0.2717, 0.5363, 0.2761, 0.5698, 0.1143, 0.5864, 0.1111, 0.5627, 0.0229, 0.5849, 0.02333, 0.5881, 0.0267, 0.5877, 0.02627, 0.5844, 0.1111, 0.5627, 0.1143, 0.5864, 0.02333, 0.5881, 0.0229, 0.5849, 0.1251, 0.5608, 0.1111, 0.5627, 0.0229, 0.5849, 0.02627, 0.5844, 0.1283, 0.5845, 0.1251, 0.5608, 0.02627, 0.5844, 0.0267, 0.5877, 0.3066, 0.6638, 0.2931, 0.6328, 0.436, 0.5707, 0.4495, 0.6017, 0.4337, 0.6085, 0.4203, 0.5775, 0.2933, 0.6328, 0.3068, 0.6638, 0.3066, 0.6638, 0.4495, 0.6017, 0.4337, 0.6085, 0.3068, 0.6638, 0.3068, 0.6638, 0.2933, 0.6328, 0.1589, 0.6966, 0.1685, 0.7185, 0.436, 0.5707, 0.2931, 0.6328, 0.2933, 0.6328, 0.4203, 0.5775, 0.4495, 0.6017, 0.436, 0.5707, 0.4203, 0.5775, 0.4337, 0.6085, 0.1555, 0.7242, 0.1685, 0.7185, 0.07164, 0.7494, 0.06853, 0.7507, 0.2933, 0.6328, 0.2931, 0.6328, 0.146, 0.7022, 0.1589, 0.6966, 0.3066, 0.6638, 0.3068, 0.6638, 0.1685, 0.7185, 0.1555, 0.7242, 0.2931, 0.6328, 0.3066, 0.6638, 0.1555, 0.7242, 0.146, 0.7022, 0.06724, 0.7478, 0.06853, 0.7507, 0.07164, 0.7494, 0.07035, 0.7464, 0.146, 0.7022, 0.1555, 0.7242, 0.06853, 0.7507, 0.06724, 0.7478, 0.1589, 0.6966, 0.146, 0.7022, 0.06724, 0.7478, 0.07035, 0.7464, 0.1685, 0.7185, 0.1589, 0.6966, 0.07035, 0.7464, 0.07164, 0.7494])
me_sphere.materials.append(mat_spider)
me_sphere.use_remesh_preserve_volume = False
me_sphere.use_remesh_preserve_attributes = False
me_sphere.use_mirror_vertex_groups = False
me_sphere.update()
arm_armature = bpy.data.armatures.new('Armature')  # bones are not reproduced

# ---- objects
ob_armature = bpy.data.objects.new('Armature', arm_armature)
ob_sphere = bpy.data.objects.new('Sphere', me_sphere)
ob_lamp_011 = bpy.data.objects.new('Lamp.011', light_lamp_011)
ob_lamp_010 = bpy.data.objects.new('Lamp.010', light_lamp_010)
ob_lamp_009 = bpy.data.objects.new('Lamp.009', light_lamp_009)
ob_lamp_008 = bpy.data.objects.new('Lamp.008', light_lamp_008)
ob_lamp_007 = bpy.data.objects.new('Lamp.007', light_lamp_007)
ob_lamp_006 = bpy.data.objects.new('Lamp.006', light_lamp_006)
ob_lamp_005 = bpy.data.objects.new('Lamp.005', light_lamp_005)
ob_lamp_004 = bpy.data.objects.new('Lamp.004', light_lamp_004)
ob_lamp_003 = bpy.data.objects.new('Lamp.003', light_lamp_003)
ob_lamp_002 = bpy.data.objects.new('Lamp.002', light_lamp_002)
ob_lamp_001 = bpy.data.objects.new('Lamp.001', light_lamp_001)
ob_lamp = bpy.data.objects.new('Lamp', light_lamp)
ob_camera = bpy.data.objects.new('Camera', cam_camera)

# ---- transforms, parenting, visibility, modifiers, constraints
ob_armature.location = (-0.19, 0.0, 0.2235)
ob_armature.rotation_euler = (0.0, 1.571, 0.0)
ob_armature.scale = (0.4624, 0.4624, 0.4624)
ob_armature.show_in_front = True
ob_armature.lineart.crease_threshold = 0.0
ob_sphere.parent = ob_armature
ob_sphere.matrix_parent_inverse = Matrix(((1.633e-07, 0.0, -2.163, 0.4834), (0.0, 2.163, 0.0, 0.0), (2.163, 0.0, 1.633e-07, 0.4108), (0.0, 0.0, 0.0, 1.0)))
ob_sphere.location = (0.1638, 4.909e-11, 0.2258)
ob_sphere.scale = (0.3256, 0.1911, 0.1704)
ob_sphere.lineart.crease_threshold = 0.0
_vg = ob_sphere.vertex_groups.new(name='Bone')
for _i, _w in zip([3, 4, 5, 6, 9, 10, 11, 12, 13, 18, 19, 20, 27, 28, 35, 41, 42, 43, 48, 49, 50, 53, 54, 55, 56, 57], [0.0414, 0.09117, 0.2594, 0.4467, 0.001955, 0.03609, 0.05909, 0.1361, 0.404, 0.0222, 0.07179, 0.1219, 0.01635, 0.07767, 0.06009, 0.01704, 0.07755, 0.1371, 0.01282, 0.06513, 0.1385, 0.001956, 0.03466, 0.05879, 0.143, 0.363]): _vg.add([_i], _w, 'REPLACE')
_vg = ob_sphere.vertex_groups.new(name='Bone.004')
for _i, _w in zip([0, 1, 6, 7, 8, 9, 10, 11, 12, 13, 14, 15, 16, 17, 18, 19, 20, 21, 22, 23, 24, 25, 26, 27, 28, 29, 30, 35, 36, 41, 42, 43, 44, 50, 51, 57, 132, 133, 134, 135, 136, 137, 138, 139], [0.1794, 0.02444, 0.04534, 0.4074, 0.1352, 0.1216, 0.09494, 0.06674, 0.08564, 0.1089, 0.5734, 0.7357, 0.7852, 0.6894, 0.6764, 0.5515, 0.2365, 0.2057, 0.1839, 0.1003, 0.1107, 0.0981, 0.08542, 0.147, 0.1506, 0.076, 0.0007354, 0.08941, 0.05696, 0.009535, 0.05949, 0.0908, 0.06682, 0.02709, 0.0823, 0.01893, 0.4751, 0.5312, 0.9945, 0.9742, 0.1276, 0.8709, 0.9521, 0.9153]): _vg.add([_i], _w, 'REPLACE')
_vg = ob_sphere.vertex_groups.new(name='Bone.005')
for _i, _w in zip([132, 133, 135, 136, 137, 138, 139, 140, 141, 142, 143], [0.5249, 0.4688, 0.001634, 0.8723, 0.129, 0.0457, 0.08469, 1.0, 0.9978, 0.9955, 0.992]): _vg.add([_i], _w, 'REPLACE')
_vg = ob_sphere.vertex_groups.new(name='Bone.006')
for _i, _w in zip([144, 145, 146, 147], [0.9975, 0.9979, 0.9945, 0.9947]): _vg.add([_i], _w, 'REPLACE')
_vg = ob_sphere.vertex_groups.new(name='Bone.007')
for _i, _w in zip([0, 1, 2, 7, 14, 21, 22, 28, 29, 35, 36, 37, 38, 39, 40, 41, 42, 43, 44, 45, 46, 47, 48, 49, 50, 51, 52, 53, 54, 55, 56, 57, 212, 213, 214, 215, 216, 217, 218, 219], [0.1667, 0.04472, 0.005147, 0.08898, 0.07127, 0.2098, 0.05606, 0.01812, 0.08521, 0.04898, 0.1868, 0.09658, 0.07125, 0.01056, 0.03649, 0.08697, 0.08698, 0.04126, 0.5593, 0.7282, 0.7516, 0.6125, 0.5494, 0.258, 0.1123, 0.4603, 0.1208, 0.1128, 0.08712, 0.05887, 0.0528, 0.05063, 0.4754, 0.5302, 0.9966, 0.9879, 0.1603, 0.8939, 0.9793, 0.9375]): _vg.add([_i], _w, 'REPLACE')
_vg = ob_sphere.vertex_groups.new(name='Bone.008')
for _i, _w in zip([212, 213, 216, 217, 219, 220, 221, 222, 223], [0.5246, 0.4698, 0.8397, 0.1061, 0.06249, 0.9999, 0.9979, 0.995, 0.993]): _vg.add([_i], _w, 'REPLACE')
_vg = ob_sphere.vertex_groups.new(name='Bone.009')
for _i, _w in zip([224, 225, 226, 227], [0.9981, 0.9982, 0.9952, 0.9951]): _vg.add([_i], _w, 'REPLACE')
_vg = ob_sphere.vertex_groups.new(name='Bone.013')
for _i, _w in zip([0, 6, 7, 12, 13, 14, 17, 18, 19, 20, 21, 22, 26, 27, 28, 29, 34, 35, 36, 40, 41, 42, 43, 44, 45, 46, 47, 48, 49, 50, 51, 56, 57, 59, 60, 61, 62, 102, 103, 104, 105, 109, 110, 111, 112, 113, 114, 115], [0.0007179, 0.1124, 0.03526, 0.03889, 0.1494, 0.06636, 0.02737, 0.06131, 0.1383, 0.3784, 0.2531, 0.03313, 0.01681, 0.09521, 0.2519, 0.0007353, 0.001059, 0.2084, 0.03846, 0.03317, 0.1375, 0.2892, 0.4802, 0.06944, 0.01472, 0.03733, 0.106, 0.18, 0.419, 0.4758, 0.03444, 0.07653, 0.1997, 0.004779, 0.01122, 0.06592, 0.05803, 0.001935, 0.01004, 0.0138, 0.05437, 0.008575, 0.03519, 0.1097, 0.9977, 0.2283, 0.07321, 0.005312]): _vg.add([_i], _w, 'REPLACE')
_vg = ob_sphere.vertex_groups.new(name='Bone.014')
for _i, _w in zip([7, 14, 21, 22, 23, 24, 25, 29, 30, 31, 36, 37, 38, 39, 40, 44, 45, 46, 47, 51, 58, 59, 60, 65, 72, 95, 102, 103, 104, 109, 110, 111, 196, 197, 198, 199, 200, 201, 202, 203], [0.001075, 0.04878, 0.1014, 0.1409, 0.05836, 0.03564, 0.00052, 0.4063, 0.1351, 0.01628, 0.4889, 0.5706, 0.2729, 0.07463, 0.009315, 0.1355, 0.08458, 0.0309, 0.005172, 0.03101, 0.01982, 0.02184, 0.01277, 0.000263, 0.006003, 0.002703, 0.0249, 0.02904, 0.007151, 0.04758, 0.09177, 0.2665, 0.5378, 0.5418, 1.001, 0.9986, 0.9298, 0.9556, 1.009, 1.021]): _vg.add([_i], _w, 'REPLACE')
_vg = ob_sphere.vertex_groups.new(name='Bone.015')
for _i, _w in zip([196, 197, 200, 201, 204, 205, 206, 207], [0.4622, 0.4582, 0.07018, 0.03886, 0.9991, 0.9972, 0.9895, 0.9914]): _vg.add([_i], _w, 'REPLACE')
_vg = ob_sphere.vertex_groups.new(name='Bone.016')
for _i, _w in zip([208, 209, 210, 211], [0.9967, 0.9975, 0.9945, 0.9944]): _vg.add([_i], _w, 'REPLACE')
_vg = ob_sphere.vertex_groups.new(name='Bone.017')
for _i, _w in zip([7, 14, 15, 16, 17, 21, 22, 23, 24, 25, 26, 27, 29, 30, 31, 36, 37, 44, 58, 59, 60, 61, 62, 63, 64, 65, 66, 72, 73, 80, 87, 95, 96, 102, 103, 104, 106, 108, 109, 110, 111, 113, 114, 115, 148, 149, 150, 151, 152, 153, 154, 155], [0.02428, 0.1059, 0.07088, 0.0418, 0.02581, 0.08516, 0.44, 0.5991, 0.3124, 0.173, 0.0681, 0.02863, 0.195, 0.09634, 0.02639, 0.08292, 0.01578, 0.02974, 0.03249, 0.03707, 0.0338, 0.02176, 0.07768, 0.01962, 0.0112, 0.01265, 0.0005, 0.01813, 0.003885, 0.001849, 0.005224, 0.01475, 0.004345, 0.03578, 0.03889, 0.01715, 0.02153, 0.002837, 0.0539, 0.09429, 0.2671, 0.575, 0.1797, 0.06339, 0.4757, 0.531, 0.9956, 0.9911, 0.1484, 0.8843, 0.9779, 0.9375]): _vg.add([_i], _w, 'REPLACE')
_vg = ob_sphere.vertex_groups.new(name='Bone.018')
for _i, _w in zip([148, 149, 152, 153, 155, 156, 157, 158, 159], [0.5244, 0.469, 0.8515, 0.1156, 0.06254, 1.0, 0.9978, 0.9954, 0.9925]): _vg.add([_i], _w, 'REPLACE')
_vg = ob_sphere.vertex_groups.new(name='Bone.019')
for _i, _w in zip([160, 161, 162, 163], [0.9978, 0.9981, 0.9949, 0.995]): _vg.add([_i], _w, 'REPLACE')
_vg = ob_sphere.vertex_groups.new(name='Bone.020')
for _i, _w in zip([24, 25, 26, 27, 28, 31, 32, 33, 34, 35, 40, 41, 42, 58, 59, 60, 61, 65, 66, 67, 68, 72, 73, 74, 75, 76, 77, 80, 81, 82, 83, 84, 87, 88, 89, 90, 91, 92, 95, 96, 97, 98, 99, 102, 103, 104, 109, 110, 111], [0.005035, 0.03873, 0.0565, 0.08788, 0.05851, 0.008851, 0.09041, 0.2718, 0.2739, 0.1038, 0.038, 0.07986, 0.0653, 0.1657, 0.17, 0.07586, 0.001581, 0.117, 0.08749, 0.04306, 0.0007704, 0.1295, 0.09448, 0.06761, 0.04518, 0.02734, 0.0111, 0.08846, 0.06451, 0.05039, 0.03225, 0.01408, 0.096, 0.06966, 0.0501, 0.0346, 0.01958, 0.003375, 0.1186, 0.08997, 0.05499, 0.03473, 0.01249, 0.1718, 0.1644, 0.07394, 0.2388, 0.4787, 0.2996]): _vg.add([_i], _w, 'REPLACE')
_vg = ob_sphere.vertex_groups.new(name='Bone.021')
for _i, _w in zip([17, 18, 19, 20, 23, 24, 25, 26, 27, 28, 30, 31, 32, 33, 34, 35, 40, 41, 42, 43, 50, 58, 59, 60, 61, 62, 63, 64, 65, 66, 67, 68, 69, 70, 71, 72, 73, 74, 75, 76, 77, 78, 79, 80, 81, 82, 83, 84, 85, 86, 87, 88, 89, 90, 91, 92, 93, 94, 95, 96, 97, 98, 99, 100, 101, 102, 103, 104, 105, 106, 107, 108, 109, 110, 111, 113, 114, 115, 164, 165, 166, 167, 168, 169, 170, 171], [0.04151, 0.05517, 0.0559, 0.05563, 0.06004, 0.2149, 0.374, 0.5724, 0.3766, 0.1921, 0.006607, 0.04958, 0.1097, 0.2959, 0.3077, 0.1844, 0.05388, 0.1063, 0.1089, 0.04889, 0.02184, 0.2443, 0.1361, 0.0516, 0.01054, 0.05061, 0.05982, 0.1869, 0.256, 0.1778, 0.1074, 0.07973, 0.07919, 0.1041, 0.1859, 0.3472, 0.3008, 0.2648, 0.2326, 0.2346, 0.2335, 0.2363, 0.2552, 0.3614, 0.3625, 0.355, 0.3392, 0.3158, 0.3158, 0.3415, 0.4213, 0.478, 0.526, 0.5001, 0.4845, 0.4797, 0.5005, 0.3937, 0.4548, 0.5699, 0.686, 0.6744, 0.6634, 0.6442, 0.6123, 0.4143, 0.5448, 0.7635, 0.8557, 0.89, 0.8317, 0.6471, 0.2878, 0.1383, 0.004941, 0.0681, 0.1867, 0.3652, 0.5375, 0.5414, 1.007, 0.9999, 0.9333, 0.9511, 1.007, 1.01]): _vg.add([_i], _w, 'REPLACE')
_vg = ob_sphere.vertex_groups.new(name='Bone.022')
for _i, _w in zip([164, 165, 168, 169, 172, 173, 174, 175], [0.4625, 0.4586, 0.06669, 0.04787, 0.999, 0.9973, 0.9892, 0.9922]): _vg.add([_i], _w, 'REPLACE')
_vg = ob_sphere.vertex_groups.new(name='Bone.023')
for _i, _w in zip([176, 177, 178, 179], [0.9923, 0.9953, 0.9875, 0.9916]): _vg.add([_i], _w, 'REPLACE')
_vg = ob_sphere.vertex_groups.new(name='Bone.024')
for _i, _w in zip([17, 18, 19, 20, 22, 23, 24, 25, 26, 27, 28, 29, 30, 31, 32, 33, 34, 35, 36, 37, 38, 39, 40, 41, 42, 43, 46, 47, 48, 49, 50, 57, 58, 59, 60, 61, 62, 63, 64, 65, 66, 67, 68, 69, 70, 71, 72, 73, 74, 75, 76, 77, 78, 79, 80, 81, 82, 83, 84, 85, 86, 87, 88, 89, 90, 91, 92, 93, 94, 95, 96, 97, 98, 99, 100, 101, 102, 103, 104, 105, 106, 107, 108, 109, 110, 111, 113, 114, 115, 180, 181, 182, 183, 184, 185, 186, 187], [0.005862, 0.001393, 0.02144, 0.0513, 0.07572, 0.1254, 0.2361, 0.2242, 0.1355, 0.157, 0.1387, 0.166, 0.6705, 0.8212, 0.7522, 0.4086, 0.3407, 0.229, 0.08785, 0.2407, 0.5676, 0.8178, 0.7493, 0.4628, 0.2264, 0.06351, 0.04311, 0.08358, 0.07648, 0.07553, 0.07434, 0.01196, 0.4891, 0.587, 0.7686, 0.8316, 0.7926, 0.8785, 0.7603, 0.5512, 0.6741, 0.8054, 0.8631, 0.8771, 0.8604, 0.7762, 0.4403, 0.5401, 0.6174, 0.6806, 0.6908, 0.7032, 0.7115, 0.7025, 0.4882, 0.5237, 0.5528, 0.5827, 0.6202, 0.6304, 0.6138, 0.4162, 0.3994, 0.3818, 0.4179, 0.4437, 0.4597, 0.453, 0.5588, 0.3472, 0.2736, 0.21, 0.2353, 0.2616, 0.2963, 0.3419, 0.3075, 0.1768, 0.06853, 0.02149, 0.0371, 0.1274, 0.3053, 0.3414, 0.1543, 0.009307, 0.1265, 0.557, 0.5367, 0.4754, 0.5311, 0.9911, 0.9663, 0.149, 0.8938, 0.9761, 0.9242]): _vg.add([_i], _w, 'REPLACE')
_vg = ob_sphere.vertex_groups.new(name='Bone.025')
for _i, _w in zip([180, 181, 183, 184, 185, 187, 188, 189, 190, 191], [0.5246, 0.4689, 0.01745, 0.8509, 0.1062, 0.07583, 0.9999, 0.9975, 0.9953, 0.9911]): _vg.add([_i], _w, 'REPLACE')
_vg = ob_sphere.vertex_groups.new(name='Bone.026')
for _i, _w in zip([192, 193, 194, 195], [0.9979, 0.9982, 0.995, 0.9951]): _vg.add([_i], _w, 'REPLACE')
_vg = ob_sphere.vertex_groups.new(name='Bone.001')
for _i, _w in zip([0, 1, 2, 3, 4, 5, 6, 7, 8, 9, 10, 11, 12, 13, 14, 15, 16, 17, 18, 19, 20, 21, 22, 27, 28, 35, 42, 43, 44, 45, 47, 49, 50, 51, 52, 53, 54, 55, 56, 57, 116, 117, 118, 119, 120, 121, 122, 123], [0.4419, 0.7258, 0.7219, 0.6339, 0.3873, 0.3375, 0.1703, 0.3279, 0.7616, 0.7262, 0.7219, 0.7568, 0.6235, 0.1919, 0.07946, 0.08517, 0.07232, 0.1, 0.08959, 0.08443, 0.0729, 0.07314, 0.009471, 0.005059, 0.03763, 0.009036, 0.008404, 0.05315, 0.0467, 0.004928, 0.00269, 0.0001378, 0.02077, 0.161, 0.1276, 0.221, 0.197, 0.1094, 0.09373, 0.07724, 0.4613, 0.4603, 0.9858, 0.9652, 0.06489, 0.04407, 0.9563, 0.9078]): _vg.add([_i], _w, 'REPLACE')
_vg = ob_sphere.vertex_groups.new(name='Bone.002')
for _i, _w in zip([116, 117, 119, 120, 121, 122, 123, 124, 125, 126, 127], [0.5387, 0.5397, 0.01965, 0.9351, 0.953, 0.0375, 0.09217, 1.001, 1.002, 0.9966, 0.9956]): _vg.add([_i], _w, 'REPLACE')
_vg = ob_sphere.vertex_groups.new(name='Bone.003')
for _i, _w in zip([128, 129, 130, 131], [0.9977, 0.9981, 0.9948, 0.9949]): _vg.add([_i], _w, 'REPLACE')
_vg = ob_sphere.vertex_groups.new(name='Bone.010')
for _i, _w in zip([0, 1, 2, 3, 4, 5, 6, 7, 8, 9, 10, 11, 12, 13, 20, 21, 28, 35, 41, 42, 43, 44, 45, 46, 47, 48, 49, 50, 51, 52, 53, 54, 55, 56, 57, 228, 229, 230, 231, 232, 233, 234, 235], [0.1355, 0.1618, 0.1889, 0.2707, 0.4786, 0.3541, 0.1597, 0.05468, 0.03226, 0.07733, 0.09483, 0.07833, 0.07753, 0.07239, 0.0144, 0.03057, 0.004286, 0.00294, 0.001485, 0.03165, 0.05154, 0.05433, 0.05896, 0.06572, 0.09187, 0.08816, 0.08875, 0.06183, 0.1799, 0.689, 0.5822, 0.6204, 0.7241, 0.5945, 0.2139, 0.5374, 0.5414, 1.002, 0.9995, 0.9321, 0.9519, 1.003, 1.008]): _vg.add([_i], _w, 'REPLACE')
_vg = ob_sphere.vertex_groups.new(name='Bone.011')
for _i, _w in zip([228, 229, 232, 233, 236, 237, 238, 239], [0.4626, 0.4586, 0.06789, 0.0462, 0.9991, 0.9972, 0.9893, 0.9911]): _vg.add([_i], _w, 'REPLACE')
_vg = ob_sphere.vertex_groups.new(name='Bone.012')
for _i, _w in zip([240, 241, 242, 243], [0.9976, 0.998, 0.9947, 0.9948]): _vg.add([_i], _w, 'REPLACE')
_m = ob_sphere.modifiers.new('Armature', 'ARMATURE')
_m.object = ob_armature
ob_lamp_011.location = (4.076, 2.02, -3.987)
ob_lamp_011.rotation_euler = (0.6503, 0.05522, 1.866)
ob_lamp_011.lock_rotations_4d = False
ob_lamp_011.empty_display_type = 'ARROWS'
ob_lamp_011.color = (0.0, 0.0, 0.0, 0.0)
ob_lamp_011.lineart.crease_threshold = 0.0
ob_lamp_010.location = (4.076, -1.961, -3.987)
ob_lamp_010.rotation_euler = (0.6503, 0.05522, 1.866)
ob_lamp_010.lock_rotations_4d = False
ob_lamp_010.empty_display_type = 'ARROWS'
ob_lamp_010.color = (0.0, 0.0, 0.0, 0.0)
ob_lamp_010.lineart.crease_threshold = 0.0
ob_lamp_009.location = (-0.03117, -1.961, -3.987)
ob_lamp_009.rotation_euler = (0.6503, 0.05522, 1.866)
ob_lamp_009.lock_rotations_4d = False
ob_lamp_009.empty_display_type = 'ARROWS'
ob_lamp_009.color = (0.0, 0.0, 0.0, 0.0)
ob_lamp_009.lineart.crease_threshold = 0.0
ob_lamp_008.location = (-0.03117, 2.02, -3.987)
ob_lamp_008.rotation_euler = (0.6503, 0.05522, 1.866)
ob_lamp_008.lock_rotations_4d = False
ob_lamp_008.empty_display_type = 'ARROWS'
ob_lamp_008.color = (0.0, 0.0, 0.0, 0.0)
ob_lamp_008.lineart.crease_threshold = 0.0
ob_lamp_007.location = (-4.037, 2.02, -3.987)
ob_lamp_007.rotation_euler = (0.6503, 0.05522, 1.866)
ob_lamp_007.lock_rotations_4d = False
ob_lamp_007.empty_display_type = 'ARROWS'
ob_lamp_007.color = (0.0, 0.0, 0.0, 0.0)
ob_lamp_007.lineart.crease_threshold = 0.0
ob_lamp_006.location = (-4.037, -1.961, -3.987)
ob_lamp_006.rotation_euler = (0.6503, 0.05522, 1.866)
ob_lamp_006.lock_rotations_4d = False
ob_lamp_006.empty_display_type = 'ARROWS'
ob_lamp_006.color = (0.0, 0.0, 0.0, 0.0)
ob_lamp_006.lineart.crease_threshold = 0.0
ob_lamp_005.location = (-4.037, -1.961, 4.053)
ob_lamp_005.rotation_euler = (0.6503, 0.05522, 1.866)
ob_lamp_005.lock_rotations_4d = False
ob_lamp_005.empty_display_type = 'ARROWS'
ob_lamp_005.color = (0.0, 0.0, 0.0, 0.0)
ob_lamp_005.lineart.crease_threshold = 0.0
ob_lamp_004.location = (-4.037, 2.02, 4.053)
ob_lamp_004.rotation_euler = (0.6503, 0.05522, 1.866)
ob_lamp_004.lock_rotations_4d = False
ob_lamp_004.empty_display_type = 'ARROWS'
ob_lamp_004.color = (0.0, 0.0, 0.0, 0.0)
ob_lamp_004.lineart.crease_threshold = 0.0
ob_lamp_003.location = (-0.03117, 2.02, 4.053)
ob_lamp_003.rotation_euler = (0.6503, 0.05522, 1.866)
ob_lamp_003.lock_rotations_4d = False
ob_lamp_003.empty_display_type = 'ARROWS'
ob_lamp_003.color = (0.0, 0.0, 0.0, 0.0)
ob_lamp_003.lineart.crease_threshold = 0.0
ob_lamp_002.location = (-0.03117, -1.961, 4.053)
ob_lamp_002.rotation_euler = (0.6503, 0.05522, 1.866)
ob_lamp_002.lock_rotations_4d = False
ob_lamp_002.empty_display_type = 'ARROWS'
ob_lamp_002.color = (0.0, 0.0, 0.0, 0.0)
ob_lamp_002.lineart.crease_threshold = 0.0
ob_lamp_001.location = (4.076, -1.961, 4.053)
ob_lamp_001.rotation_euler = (0.6503, 0.05522, 1.866)
ob_lamp_001.lock_rotations_4d = False
ob_lamp_001.empty_display_type = 'ARROWS'
ob_lamp_001.color = (0.0, 0.0, 0.0, 0.0)
ob_lamp_001.lineart.crease_threshold = 0.0
ob_lamp.location = (4.076, 2.02, 4.053)
ob_lamp.rotation_euler = (0.6503, 0.05522, 1.866)
ob_lamp.lock_rotations_4d = False
ob_lamp.empty_display_type = 'ARROWS'
ob_lamp.color = (0.0, 0.0, 0.0, 0.0)
ob_lamp.lineart.crease_threshold = 0.0
ob_camera.location = (7.481, -6.508, 5.344)
ob_camera.rotation_euler = (1.109, 0.01082, 0.8149)
ob_camera.lock_rotations_4d = False
ob_camera.empty_display_type = 'ARROWS'
ob_camera.color = (0.0, 0.0, 0.0, 0.0)
ob_camera.display_type = 'WIRE'
ob_camera.lineart.crease_threshold = 0.0

# ---- collection membership
col_collection_1.objects.link(ob_armature)
col_collection_1.objects.link(ob_sphere)
col_collection_1.objects.link(ob_lamp_011)
col_collection_1.objects.link(ob_lamp_010)
col_collection_1.objects.link(ob_lamp_009)
col_collection_1.objects.link(ob_lamp_008)
col_collection_1.objects.link(ob_lamp_007)
col_collection_1.objects.link(ob_lamp_006)
col_collection_1.objects.link(ob_lamp_005)
col_collection_1.objects.link(ob_lamp_004)
col_collection_1.objects.link(ob_lamp_003)
col_collection_1.objects.link(ob_lamp_002)
col_collection_1.objects.link(ob_lamp_001)
col_collection_1.objects.link(ob_lamp)
col_collection_1.objects.link(ob_camera)

# ---- scene / render settings (as saved in the file)
scene.camera = ob_camera
scene.frame_start = 1; scene.frame_end = 20; scene.frame_set(1)
scene.render.engine = 'BLENDER_EEVEE_NEXT'
scene.render.image_settings.color_mode = 'RGB'
scene.render.image_settings.compression = 90
scene.render.dither_intensity = 0.0
scene.render.bake_margin = 2
scene.render.bake_bias = 0.0
scene.cycles.use_denoising = False
scene.cycles.samples = 10
scene.cycles.sampling_pattern = 'TABULATED_SOBOL'
scene.cycles.light_sampling_threshold = 0.0
scene.cycles.use_adaptive_sampling = False
scene.cycles.use_light_tree = False
scene.cycles.blur_glossy = 0.0
scene.cycles.volume_bounces = 1
scene.cycles.pixel_filter_type = 'GAUSSIAN'
scene.cycles.sample_clamp_indirect = 0.0
scene.view_settings.view_transform = 'Standard'
bpy.context.view_layer.update()
